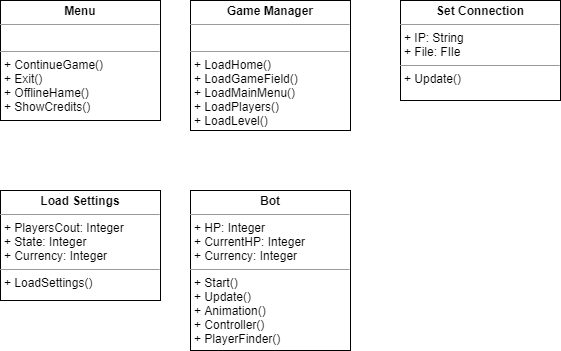

The diagram above was exported from draw.io. Its source (the exported page's mxGraphModel, read from the mxfile embedded in the PNG):
<mxGraphModel dx="976" dy="699" grid="1" gridSize="10" guides="1" tooltips="1" connect="1" arrows="1" fold="1" page="1" pageScale="1" pageWidth="827" pageHeight="1169" math="0" shadow="0">
  <root>
    <mxCell id="WIyWlLk6GJQsqaUBKTNV-0" />
    <mxCell id="WIyWlLk6GJQsqaUBKTNV-1" parent="WIyWlLk6GJQsqaUBKTNV-0" />
    <mxCell id="dPIQ4b6JWp3M5lWAsceg-0" value="&lt;p style=&quot;margin: 0px ; margin-top: 4px ; text-align: center&quot;&gt;&lt;b&gt;Menu&lt;/b&gt;&lt;/p&gt;&lt;hr size=&quot;1&quot;&gt;&lt;p style=&quot;margin: 0px ; margin-left: 4px&quot;&gt;&lt;br&gt;&lt;/p&gt;&lt;hr size=&quot;1&quot;&gt;&lt;p style=&quot;margin: 0px ; margin-left: 4px&quot;&gt;+ ContinueGame()&lt;/p&gt;&lt;p style=&quot;margin: 0px ; margin-left: 4px&quot;&gt;+ Exit()&lt;br&gt;&lt;/p&gt;&lt;p style=&quot;margin: 0px ; margin-left: 4px&quot;&gt;+ OfflineHame()&lt;br&gt;&lt;/p&gt;&lt;p style=&quot;margin: 0px ; margin-left: 4px&quot;&gt;+ ShowCredits()&lt;br&gt;&lt;/p&gt;" style="verticalAlign=top;align=left;overflow=fill;fontSize=12;fontFamily=Helvetica;html=1;" vertex="1" parent="WIyWlLk6GJQsqaUBKTNV-1">
      <mxGeometry x="100" y="160" width="160" height="120" as="geometry" />
    </mxCell>
    <mxCell id="dPIQ4b6JWp3M5lWAsceg-1" value="&lt;p style=&quot;margin: 0px ; margin-top: 4px ; text-align: center&quot;&gt;&lt;b&gt;Game Manager&lt;/b&gt;&lt;/p&gt;&lt;hr size=&quot;1&quot;&gt;&lt;p style=&quot;margin: 0px ; margin-left: 4px&quot;&gt;&lt;br&gt;&lt;/p&gt;&lt;hr size=&quot;1&quot;&gt;&lt;p style=&quot;margin: 0px ; margin-left: 4px&quot;&gt;+ LoadHome()&lt;/p&gt;&lt;p style=&quot;margin: 0px ; margin-left: 4px&quot;&gt;+ LoadGameField()&lt;br&gt;&lt;/p&gt;&lt;p style=&quot;margin: 0px ; margin-left: 4px&quot;&gt;+ LoadMainMenu()&lt;br&gt;&lt;/p&gt;&lt;p style=&quot;margin: 0px ; margin-left: 4px&quot;&gt;+ LoadPlayers()&lt;br&gt;&lt;/p&gt;&lt;p style=&quot;margin: 0px ; margin-left: 4px&quot;&gt;+ LoadLevel()&lt;br&gt;&lt;/p&gt;" style="verticalAlign=top;align=left;overflow=fill;fontSize=12;fontFamily=Helvetica;html=1;" vertex="1" parent="WIyWlLk6GJQsqaUBKTNV-1">
      <mxGeometry x="290" y="160" width="160" height="130" as="geometry" />
    </mxCell>
    <mxCell id="dPIQ4b6JWp3M5lWAsceg-2" value="&lt;p style=&quot;margin: 0px ; margin-top: 4px ; text-align: center&quot;&gt;&lt;b&gt;Load Settings&lt;/b&gt;&lt;/p&gt;&lt;hr size=&quot;1&quot;&gt;&lt;p style=&quot;margin: 0px ; margin-left: 4px&quot;&gt;+ PlayersCout: Integer&lt;br&gt;&lt;/p&gt;&lt;p style=&quot;margin: 0px ; margin-left: 4px&quot;&gt;+ State: Integer&lt;br&gt;&lt;/p&gt;&lt;p style=&quot;margin: 0px ; margin-left: 4px&quot;&gt;+ Currency: Integer&lt;br&gt;&lt;/p&gt;&lt;hr size=&quot;1&quot;&gt;&lt;p style=&quot;margin: 0px ; margin-left: 4px&quot;&gt;+ LoadSettings()&lt;/p&gt;" style="verticalAlign=top;align=left;overflow=fill;fontSize=12;fontFamily=Helvetica;html=1;" vertex="1" parent="WIyWlLk6GJQsqaUBKTNV-1">
      <mxGeometry x="100" y="350" width="160" height="110" as="geometry" />
    </mxCell>
    <mxCell id="dPIQ4b6JWp3M5lWAsceg-3" value="&lt;p style=&quot;margin: 0px ; margin-top: 4px ; text-align: center&quot;&gt;&lt;b&gt;Bot&lt;/b&gt;&lt;/p&gt;&lt;hr size=&quot;1&quot;&gt;&lt;p style=&quot;margin: 0px ; margin-left: 4px&quot;&gt;+ HP: Integer&lt;br&gt;&lt;/p&gt;&lt;p style=&quot;margin: 0px ; margin-left: 4px&quot;&gt;+ CurrentHP: Integer&lt;br&gt;&lt;/p&gt;&lt;p style=&quot;margin: 0px ; margin-left: 4px&quot;&gt;+ Currency: Integer&lt;br&gt;&lt;/p&gt;&lt;hr size=&quot;1&quot;&gt;&lt;p style=&quot;margin: 0px ; margin-left: 4px&quot;&gt;+ Start()&lt;/p&gt;&lt;p style=&quot;margin: 0px ; margin-left: 4px&quot;&gt;+ Update()&lt;br&gt;&lt;/p&gt;&lt;p style=&quot;margin: 0px ; margin-left: 4px&quot;&gt;+ Animation()&lt;br&gt;&lt;/p&gt;&lt;p style=&quot;margin: 0px ; margin-left: 4px&quot;&gt;+ Controller()&lt;br&gt;&lt;/p&gt;&lt;p style=&quot;margin: 0px ; margin-left: 4px&quot;&gt;+ PlayerFinder()&lt;br&gt;&lt;/p&gt;" style="verticalAlign=top;align=left;overflow=fill;fontSize=12;fontFamily=Helvetica;html=1;" vertex="1" parent="WIyWlLk6GJQsqaUBKTNV-1">
      <mxGeometry x="290" y="350" width="160" height="160" as="geometry" />
    </mxCell>
    <mxCell id="dPIQ4b6JWp3M5lWAsceg-4" value="&lt;p style=&quot;margin: 0px ; margin-top: 4px ; text-align: center&quot;&gt;&lt;b&gt;Set Connection&lt;/b&gt;&lt;/p&gt;&lt;hr size=&quot;1&quot;&gt;&lt;p style=&quot;margin: 0px ; margin-left: 4px&quot;&gt;+ IP: String&lt;br&gt;&lt;/p&gt;&lt;p style=&quot;margin: 0px ; margin-left: 4px&quot;&gt;+ File: FIle&lt;/p&gt;&lt;hr size=&quot;1&quot;&gt;&lt;p style=&quot;margin: 0px ; margin-left: 4px&quot;&gt;+ Update()&lt;/p&gt;" style="verticalAlign=top;align=left;overflow=fill;fontSize=12;fontFamily=Helvetica;html=1;" vertex="1" parent="WIyWlLk6GJQsqaUBKTNV-1">
      <mxGeometry x="500" y="160" width="160" height="100" as="geometry" />
    </mxCell>
  </root>
</mxGraphModel>